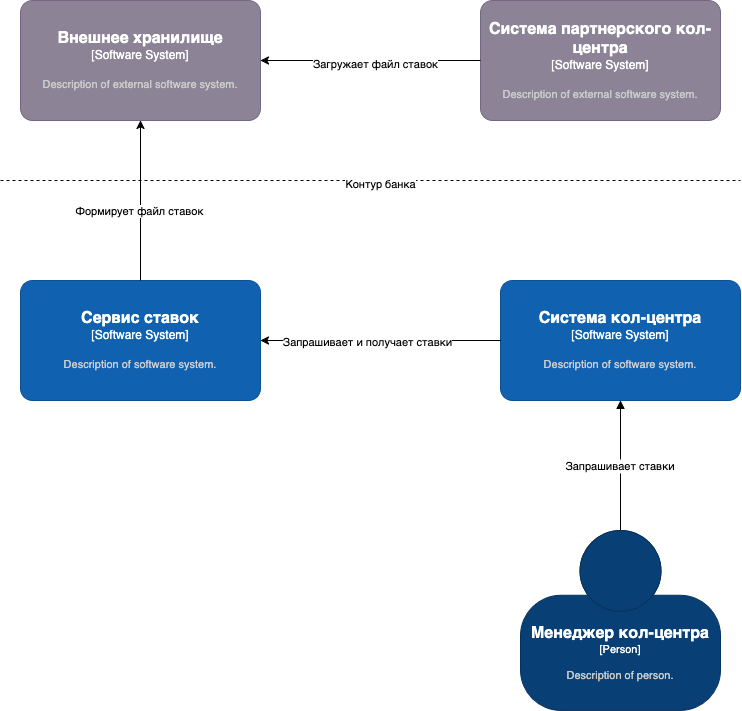

The diagram above was exported from draw.io. Its source (the exported page's mxGraphModel, read from the mxfile embedded in the PNG):
<mxGraphModel dx="981" dy="2063" grid="1" gridSize="10" guides="1" tooltips="1" connect="1" arrows="1" fold="1" page="1" pageScale="1" pageWidth="850" pageHeight="1100" math="0" shadow="0">
  <root>
    <mxCell id="0" />
    <mxCell id="1" parent="0" />
    <mxCell id="us1BLi5aiJMp4tgv3X7T-4" value="Запрашивает ставки" style="endArrow=block;entryX=0.5;entryY=1;entryDx=0;entryDy=0;entryPerimeter=0;exitX=0.5;exitY=0;exitDx=0;exitDy=0;exitPerimeter=0;edgeStyle=orthogonalEdgeStyle;" edge="1" parent="1" source="us1BLi5aiJMp4tgv3X7T-13" target="us1BLi5aiJMp4tgv3X7T-12">
      <mxGeometry relative="1" as="geometry">
        <mxPoint x="2540" y="13.529411764705856" as="sourcePoint" />
        <mxPoint x="2101.578947368421" y="-110" as="targetPoint" />
      </mxGeometry>
    </mxCell>
    <object placeholders="1" c4Name="Система кол-центра" c4Type="Software System" c4Description="Description of software system." label="&lt;font style=&quot;font-size: 16px&quot;&gt;&lt;b&gt;%c4Name%&lt;/b&gt;&lt;/font&gt;&lt;div&gt;[%c4Type%]&lt;/div&gt;&lt;br&gt;&lt;div&gt;&lt;font style=&quot;font-size: 11px&quot;&gt;&lt;font color=&quot;#cccccc&quot;&gt;%c4Description%&lt;/font&gt;&lt;/div&gt;" id="us1BLi5aiJMp4tgv3X7T-12">
      <mxCell style="rounded=1;whiteSpace=wrap;html=1;labelBackgroundColor=none;fillColor=#1061B0;fontColor=#ffffff;align=center;arcSize=10;strokeColor=#0D5091;metaEdit=1;resizable=0;points=[[0.25,0,0],[0.5,0,0],[0.75,0,0],[1,0.25,0],[1,0.5,0],[1,0.75,0],[0.75,1,0],[0.5,1,0],[0.25,1,0],[0,0.75,0],[0,0.5,0],[0,0.25,0]];" vertex="1" parent="1">
        <mxGeometry x="2230" y="-20" width="240" height="120" as="geometry" />
      </mxCell>
    </object>
    <object placeholders="1" c4Name="Менеджер кол-центра" c4Type="Person" c4Description="Description of person." label="&lt;font style=&quot;font-size: 16px&quot;&gt;&lt;b&gt;%c4Name%&lt;/b&gt;&lt;/font&gt;&lt;div&gt;[%c4Type%]&lt;/div&gt;&lt;br&gt;&lt;div&gt;&lt;font style=&quot;font-size: 11px&quot;&gt;&lt;font color=&quot;#cccccc&quot;&gt;%c4Description%&lt;/font&gt;&lt;/div&gt;" id="us1BLi5aiJMp4tgv3X7T-13">
      <mxCell style="html=1;fontSize=11;dashed=0;whiteSpace=wrap;fillColor=#083F75;strokeColor=#06315C;fontColor=#ffffff;shape=mxgraph.c4.person2;align=center;metaEdit=1;points=[[0.5,0,0],[1,0.5,0],[1,0.75,0],[0.75,1,0],[0.5,1,0],[0.25,1,0],[0,0.75,0],[0,0.5,0]];resizable=0;" vertex="1" parent="1">
        <mxGeometry x="2250" y="230" width="200" height="180" as="geometry" />
      </mxCell>
    </object>
    <object placeholders="1" c4Name="Сервис ставок" c4Type="Software System" c4Description="Description of software system." label="&lt;font style=&quot;font-size: 16px&quot;&gt;&lt;b&gt;%c4Name%&lt;/b&gt;&lt;/font&gt;&lt;div&gt;[%c4Type%]&lt;/div&gt;&lt;br&gt;&lt;div&gt;&lt;font style=&quot;font-size: 11px&quot;&gt;&lt;font color=&quot;#cccccc&quot;&gt;%c4Description%&lt;/font&gt;&lt;/div&gt;" id="us1BLi5aiJMp4tgv3X7T-22">
      <mxCell style="rounded=1;whiteSpace=wrap;html=1;labelBackgroundColor=none;fillColor=#1061B0;fontColor=#ffffff;align=center;arcSize=10;strokeColor=#0D5091;metaEdit=1;resizable=0;points=[[0.25,0,0],[0.5,0,0],[0.75,0,0],[1,0.25,0],[1,0.5,0],[1,0.75,0],[0.75,1,0],[0.5,1,0],[0.25,1,0],[0,0.75,0],[0,0.5,0],[0,0.25,0]];" vertex="1" parent="1">
        <mxGeometry x="1750" y="-20" width="240" height="120" as="geometry" />
      </mxCell>
    </object>
    <mxCell id="us1BLi5aiJMp4tgv3X7T-23" style="edgeStyle=orthogonalEdgeStyle;rounded=0;orthogonalLoop=1;jettySize=auto;html=1;entryX=1;entryY=0.5;entryDx=0;entryDy=0;entryPerimeter=0;" edge="1" parent="1" source="us1BLi5aiJMp4tgv3X7T-12" target="us1BLi5aiJMp4tgv3X7T-22">
      <mxGeometry relative="1" as="geometry" />
    </mxCell>
    <mxCell id="us1BLi5aiJMp4tgv3X7T-24" value="Запрашивает и получает ставки" style="edgeLabel;html=1;align=center;verticalAlign=middle;resizable=0;points=[];" vertex="1" connectable="0" parent="us1BLi5aiJMp4tgv3X7T-23">
      <mxGeometry x="0.1143" y="1" relative="1" as="geometry">
        <mxPoint as="offset" />
      </mxGeometry>
    </mxCell>
    <object placeholders="1" c4Name="Внешнее хранилище" c4Type="Software System" c4Description="Description of external software system." label="&lt;font style=&quot;font-size: 16px&quot;&gt;&lt;b&gt;%c4Name%&lt;/b&gt;&lt;/font&gt;&lt;div&gt;[%c4Type%]&lt;/div&gt;&lt;br&gt;&lt;div&gt;&lt;font style=&quot;font-size: 11px&quot;&gt;&lt;font color=&quot;#cccccc&quot;&gt;%c4Description%&lt;/font&gt;&lt;/div&gt;" id="us1BLi5aiJMp4tgv3X7T-25">
      <mxCell style="rounded=1;whiteSpace=wrap;html=1;labelBackgroundColor=none;fillColor=#8C8496;fontColor=#ffffff;align=center;arcSize=10;strokeColor=#736782;metaEdit=1;resizable=0;points=[[0.25,0,0],[0.5,0,0],[0.75,0,0],[1,0.25,0],[1,0.5,0],[1,0.75,0],[0.75,1,0],[0.5,1,0],[0.25,1,0],[0,0.75,0],[0,0.5,0],[0,0.25,0]];" vertex="1" parent="1">
        <mxGeometry x="1750" y="-300" width="240" height="120" as="geometry" />
      </mxCell>
    </object>
    <object placeholders="1" c4Name="Система партнерского кол-центра" c4Type="Software System" c4Description="Description of external software system." label="&lt;font style=&quot;font-size: 16px&quot;&gt;&lt;b&gt;%c4Name%&lt;/b&gt;&lt;/font&gt;&lt;div&gt;[%c4Type%]&lt;/div&gt;&lt;br&gt;&lt;div&gt;&lt;font style=&quot;font-size: 11px&quot;&gt;&lt;font color=&quot;#cccccc&quot;&gt;%c4Description%&lt;/font&gt;&lt;/div&gt;" id="us1BLi5aiJMp4tgv3X7T-26">
      <mxCell style="rounded=1;whiteSpace=wrap;html=1;labelBackgroundColor=none;fillColor=#8C8496;fontColor=#ffffff;align=center;arcSize=10;strokeColor=#736782;metaEdit=1;resizable=0;points=[[0.25,0,0],[0.5,0,0],[0.75,0,0],[1,0.25,0],[1,0.5,0],[1,0.75,0],[0.75,1,0],[0.5,1,0],[0.25,1,0],[0,0.75,0],[0,0.5,0],[0,0.25,0]];" vertex="1" parent="1">
        <mxGeometry x="2210" y="-300" width="240" height="120" as="geometry" />
      </mxCell>
    </object>
    <mxCell id="us1BLi5aiJMp4tgv3X7T-27" style="edgeStyle=orthogonalEdgeStyle;rounded=0;orthogonalLoop=1;jettySize=auto;html=1;entryX=0.5;entryY=1;entryDx=0;entryDy=0;entryPerimeter=0;" edge="1" parent="1" source="us1BLi5aiJMp4tgv3X7T-22" target="us1BLi5aiJMp4tgv3X7T-25">
      <mxGeometry relative="1" as="geometry" />
    </mxCell>
    <mxCell id="us1BLi5aiJMp4tgv3X7T-28" value="Формирует файл ставок" style="edgeLabel;html=1;align=center;verticalAlign=middle;resizable=0;points=[];" vertex="1" connectable="0" parent="us1BLi5aiJMp4tgv3X7T-27">
      <mxGeometry x="-0.1286" y="2" relative="1" as="geometry">
        <mxPoint as="offset" />
      </mxGeometry>
    </mxCell>
    <mxCell id="us1BLi5aiJMp4tgv3X7T-29" style="edgeStyle=orthogonalEdgeStyle;rounded=0;orthogonalLoop=1;jettySize=auto;html=1;entryX=1;entryY=0.5;entryDx=0;entryDy=0;entryPerimeter=0;" edge="1" parent="1" source="us1BLi5aiJMp4tgv3X7T-26" target="us1BLi5aiJMp4tgv3X7T-25">
      <mxGeometry relative="1" as="geometry" />
    </mxCell>
    <mxCell id="us1BLi5aiJMp4tgv3X7T-30" value="Загружает файл ставок" style="edgeLabel;html=1;align=center;verticalAlign=middle;resizable=0;points=[];" vertex="1" connectable="0" parent="us1BLi5aiJMp4tgv3X7T-29">
      <mxGeometry x="-0.0364" y="3" relative="1" as="geometry">
        <mxPoint as="offset" />
      </mxGeometry>
    </mxCell>
    <mxCell id="us1BLi5aiJMp4tgv3X7T-31" value="" style="endArrow=none;dashed=1;html=1;rounded=0;" edge="1" parent="1">
      <mxGeometry width="50" height="50" relative="1" as="geometry">
        <mxPoint x="1730" y="-120" as="sourcePoint" />
        <mxPoint x="2470" y="-120" as="targetPoint" />
      </mxGeometry>
    </mxCell>
    <mxCell id="us1BLi5aiJMp4tgv3X7T-32" value="Контур банка" style="edgeLabel;html=1;align=center;verticalAlign=middle;resizable=0;points=[];" vertex="1" connectable="0" parent="us1BLi5aiJMp4tgv3X7T-31">
      <mxGeometry x="0.0243" y="-3" relative="1" as="geometry">
        <mxPoint as="offset" />
      </mxGeometry>
    </mxCell>
  </root>
</mxGraphModel>